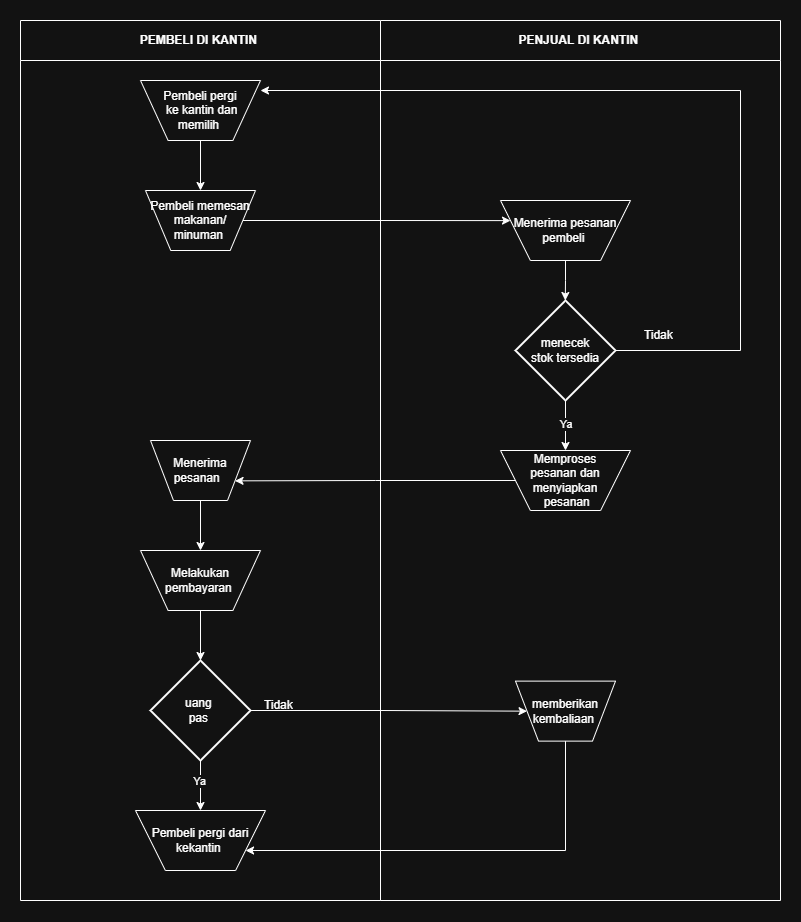

The diagram above was exported from draw.io. Its source (the exported page's mxGraphModel, read from the mxfile embedded in the PNG):
<mxGraphModel dx="1310" dy="752" grid="1" gridSize="10" guides="1" tooltips="1" connect="1" arrows="1" fold="1" page="1" pageScale="1" pageWidth="827" pageHeight="1169" math="0" shadow="0">
  <root>
    <mxCell id="0" />
    <mxCell id="1" parent="0" />
    <mxCell id="mHMeA1B-AckH3qYUM2iD-2" parent="1" style="swimlane;whiteSpace=wrap;html=1;startSize=40;" value="PEMBELI DI KANTIN&amp;nbsp;" vertex="1">
      <mxGeometry height="880" width="360" x="40" y="80" as="geometry" />
    </mxCell>
    <mxCell id="mHMeA1B-AckH3qYUM2iD-19" edge="1" parent="mHMeA1B-AckH3qYUM2iD-2" source="mHMeA1B-AckH3qYUM2iD-14" style="edgeStyle=orthogonalEdgeStyle;rounded=0;orthogonalLoop=1;jettySize=auto;html=1;exitX=0.5;exitY=1;exitDx=0;exitDy=0;" target="mHMeA1B-AckH3qYUM2iD-12">
      <mxGeometry relative="1" as="geometry" />
    </mxCell>
    <mxCell id="mHMeA1B-AckH3qYUM2iD-14" parent="mHMeA1B-AckH3qYUM2iD-2" style="verticalLabelPosition=middle;verticalAlign=middle;html=1;shape=trapezoid;perimeter=trapezoidPerimeter;whiteSpace=wrap;size=0.23;arcSize=10;flipV=1;labelPosition=center;align=center;" value="Pembeli pergi&lt;div&gt;&amp;nbsp;ke kantin dan memilih&amp;nbsp;&lt;/div&gt;" vertex="1">
      <mxGeometry height="60" width="120" x="120" y="60" as="geometry" />
    </mxCell>
    <mxCell id="mHMeA1B-AckH3qYUM2iD-20" edge="1" parent="mHMeA1B-AckH3qYUM2iD-2" source="mHMeA1B-AckH3qYUM2iD-12" style="edgeStyle=orthogonalEdgeStyle;rounded=0;orthogonalLoop=1;jettySize=auto;html=1;exitX=1;exitY=0.5;exitDx=0;exitDy=0;">
      <mxGeometry relative="1" as="geometry">
        <mxPoint x="490" y="200.1111111111111" as="targetPoint" />
      </mxGeometry>
    </mxCell>
    <mxCell id="mHMeA1B-AckH3qYUM2iD-12" parent="mHMeA1B-AckH3qYUM2iD-2" style="verticalLabelPosition=middle;verticalAlign=middle;html=1;shape=trapezoid;perimeter=trapezoidPerimeter;whiteSpace=wrap;size=0.23;arcSize=10;flipV=1;labelPosition=center;align=center;" value="Pembeli memesan makanan/&lt;div&gt;minuman&amp;nbsp;&lt;/div&gt;" vertex="1">
      <mxGeometry height="60" width="110" x="125" y="170" as="geometry" />
    </mxCell>
    <mxCell id="mHMeA1B-AckH3qYUM2iD-29" parent="mHMeA1B-AckH3qYUM2iD-2" style="verticalLabelPosition=middle;verticalAlign=middle;html=1;shape=trapezoid;perimeter=trapezoidPerimeter;whiteSpace=wrap;size=0.23;arcSize=10;flipV=1;labelPosition=center;align=center;" value="Menerima pesanan&amp;nbsp;&amp;nbsp;" vertex="1">
      <mxGeometry height="60" width="100" x="130" y="420.0011111111111" as="geometry" />
    </mxCell>
    <mxCell id="mHMeA1B-AckH3qYUM2iD-33" parent="mHMeA1B-AckH3qYUM2iD-2" style="verticalLabelPosition=middle;verticalAlign=middle;html=1;shape=trapezoid;perimeter=trapezoidPerimeter;whiteSpace=wrap;size=0.23;arcSize=10;flipV=1;labelPosition=center;align=center;" value="Melakukan pembayaran&amp;nbsp;" vertex="1">
      <mxGeometry height="60" width="120" x="120" y="530" as="geometry" />
    </mxCell>
    <mxCell id="mHMeA1B-AckH3qYUM2iD-32" edge="1" parent="mHMeA1B-AckH3qYUM2iD-2" source="mHMeA1B-AckH3qYUM2iD-29" style="edgeStyle=orthogonalEdgeStyle;rounded=0;orthogonalLoop=1;jettySize=auto;html=1;exitX=0.5;exitY=1;exitDx=0;exitDy=0;" target="mHMeA1B-AckH3qYUM2iD-33">
      <mxGeometry relative="1" as="geometry">
        <mxPoint x="179.8571428571429" y="470" as="targetPoint" />
      </mxGeometry>
    </mxCell>
    <mxCell id="mHMeA1B-AckH3qYUM2iD-38" parent="mHMeA1B-AckH3qYUM2iD-2" style="verticalLabelPosition=middle;verticalAlign=middle;html=1;shape=trapezoid;perimeter=trapezoidPerimeter;whiteSpace=wrap;size=0.23;arcSize=10;flipV=1;labelPosition=center;align=center;" value="Pembeli pergi dari kekantin&amp;nbsp;" vertex="1">
      <mxGeometry height="60" width="130" x="115" y="790" as="geometry" />
    </mxCell>
    <mxCell id="mHMeA1B-AckH3qYUM2iD-55" edge="1" parent="mHMeA1B-AckH3qYUM2iD-2" source="mHMeA1B-AckH3qYUM2iD-53" style="edgeStyle=orthogonalEdgeStyle;rounded=0;orthogonalLoop=1;jettySize=auto;html=1;exitX=0.5;exitY=1;exitDx=0;exitDy=0;exitPerimeter=0;entryX=0.5;entryY=0;entryDx=0;entryDy=0;" target="mHMeA1B-AckH3qYUM2iD-38">
      <mxGeometry relative="1" as="geometry" />
    </mxCell>
    <mxCell id="mHMeA1B-AckH3qYUM2iD-64" connectable="0" parent="mHMeA1B-AckH3qYUM2iD-55" style="edgeLabel;html=1;align=center;verticalAlign=middle;resizable=0;points=[];" value="Ya" vertex="1">
      <mxGeometry relative="1" x="-0.1699" y="-2" as="geometry">
        <mxPoint as="offset" />
      </mxGeometry>
    </mxCell>
    <mxCell id="mHMeA1B-AckH3qYUM2iD-53" parent="mHMeA1B-AckH3qYUM2iD-2" style="strokeWidth=2;html=1;shape=mxgraph.flowchart.decision;whiteSpace=wrap;" value="uang&amp;nbsp;&lt;div&gt;pas&amp;nbsp;&lt;/div&gt;" vertex="1">
      <mxGeometry height="100" width="100" x="130" y="640" as="geometry" />
    </mxCell>
    <mxCell id="mHMeA1B-AckH3qYUM2iD-54" edge="1" parent="mHMeA1B-AckH3qYUM2iD-2" source="mHMeA1B-AckH3qYUM2iD-33" style="edgeStyle=orthogonalEdgeStyle;rounded=0;orthogonalLoop=1;jettySize=auto;html=1;exitX=0.5;exitY=1;exitDx=0;exitDy=0;entryX=0.5;entryY=0;entryDx=0;entryDy=0;entryPerimeter=0;" target="mHMeA1B-AckH3qYUM2iD-53">
      <mxGeometry relative="1" as="geometry" />
    </mxCell>
    <mxCell id="mHMeA1B-AckH3qYUM2iD-59" parent="mHMeA1B-AckH3qYUM2iD-2" style="text;html=1;whiteSpace=wrap;strokeColor=none;fillColor=none;align=center;verticalAlign=middle;rounded=0;" value="Tidak&amp;nbsp;" vertex="1">
      <mxGeometry height="30" width="60" x="230" y="670" as="geometry" />
    </mxCell>
    <mxCell id="mHMeA1B-AckH3qYUM2iD-3" parent="1" style="swimlane;whiteSpace=wrap;html=1;startSize=40;" value="PENJUAL DI KANTIN&amp;nbsp;" vertex="1">
      <mxGeometry height="880" width="400" x="400" y="80" as="geometry" />
    </mxCell>
    <mxCell id="mHMeA1B-AckH3qYUM2iD-22" edge="1" parent="mHMeA1B-AckH3qYUM2iD-3" source="mHMeA1B-AckH3qYUM2iD-13" style="edgeStyle=orthogonalEdgeStyle;rounded=0;orthogonalLoop=1;jettySize=auto;html=1;exitX=0.5;exitY=1;exitDx=0;exitDy=0;">
      <mxGeometry relative="1" as="geometry">
        <mxPoint x="184.77777777777783" y="280" as="targetPoint" />
      </mxGeometry>
    </mxCell>
    <mxCell id="mHMeA1B-AckH3qYUM2iD-13" parent="mHMeA1B-AckH3qYUM2iD-3" style="verticalLabelPosition=middle;verticalAlign=middle;html=1;shape=trapezoid;perimeter=trapezoidPerimeter;whiteSpace=wrap;size=0.23;arcSize=10;flipV=1;labelPosition=center;align=center;" value="Menerima pesanan pembeli&amp;nbsp;" vertex="1">
      <mxGeometry height="60" width="130" x="120" y="180" as="geometry" />
    </mxCell>
    <mxCell id="mHMeA1B-AckH3qYUM2iD-26" parent="mHMeA1B-AckH3qYUM2iD-3" style="verticalLabelPosition=middle;verticalAlign=middle;html=1;shape=trapezoid;perimeter=trapezoidPerimeter;whiteSpace=wrap;size=0.23;arcSize=10;flipV=1;labelPosition=center;align=center;" value="Memproses&lt;div&gt;&amp;nbsp;pesanan dan&amp;nbsp;&lt;/div&gt;&lt;div&gt;menyiapkan&lt;/div&gt;&lt;div&gt;&amp;nbsp;pesanan&lt;/div&gt;" vertex="1">
      <mxGeometry height="60" width="130" x="120" y="430" as="geometry" />
    </mxCell>
    <mxCell id="mHMeA1B-AckH3qYUM2iD-40" edge="1" parent="mHMeA1B-AckH3qYUM2iD-3" source="mHMeA1B-AckH3qYUM2iD-39" style="edgeStyle=orthogonalEdgeStyle;rounded=0;orthogonalLoop=1;jettySize=auto;html=1;exitX=0.5;exitY=1;exitDx=0;exitDy=0;exitPerimeter=0;entryX=0.5;entryY=0;entryDx=0;entryDy=0;" target="mHMeA1B-AckH3qYUM2iD-26">
      <mxGeometry relative="1" as="geometry" />
    </mxCell>
    <mxCell id="mHMeA1B-AckH3qYUM2iD-48" connectable="0" parent="mHMeA1B-AckH3qYUM2iD-40" style="edgeLabel;html=1;align=center;verticalAlign=middle;resizable=0;points=[];" value="Ya&amp;nbsp;" vertex="1">
      <mxGeometry relative="1" x="-0.0596" y="1" as="geometry">
        <mxPoint as="offset" />
      </mxGeometry>
    </mxCell>
    <mxCell id="mHMeA1B-AckH3qYUM2iD-39" parent="mHMeA1B-AckH3qYUM2iD-3" style="strokeWidth=2;html=1;shape=mxgraph.flowchart.decision;whiteSpace=wrap;" value="menecek&lt;div&gt;&amp;nbsp;stok tersedia&amp;nbsp;&lt;/div&gt;" vertex="1">
      <mxGeometry height="100" width="100" x="135" y="280" as="geometry" />
    </mxCell>
    <mxCell id="mHMeA1B-AckH3qYUM2iD-43" parent="mHMeA1B-AckH3qYUM2iD-3" style="text;html=1;whiteSpace=wrap;strokeColor=none;fillColor=none;align=center;verticalAlign=middle;rounded=0;" value="Tidak&amp;nbsp;" vertex="1">
      <mxGeometry height="30" width="60" x="250" y="300" as="geometry" />
    </mxCell>
    <mxCell id="mHMeA1B-AckH3qYUM2iD-57" parent="mHMeA1B-AckH3qYUM2iD-3" style="verticalLabelPosition=middle;verticalAlign=middle;html=1;shape=trapezoid;perimeter=trapezoidPerimeter;whiteSpace=wrap;size=0.23;arcSize=10;flipV=1;labelPosition=center;align=center;" value="memberikan kembaliaan&amp;nbsp;" vertex="1">
      <mxGeometry height="60" width="100" x="135.00000000000023" y="660.6153846153845" as="geometry" />
    </mxCell>
    <mxCell id="mHMeA1B-AckH3qYUM2iD-36" edge="1" parent="1" source="mHMeA1B-AckH3qYUM2iD-26" style="edgeStyle=orthogonalEdgeStyle;rounded=0;orthogonalLoop=1;jettySize=auto;html=1;exitX=0;exitY=0.5;exitDx=0;exitDy=0;entryX=1;entryY=0.75;entryDx=0;entryDy=0;" target="mHMeA1B-AckH3qYUM2iD-29">
      <mxGeometry relative="1" as="geometry" />
    </mxCell>
    <mxCell id="mHMeA1B-AckH3qYUM2iD-42" edge="1" parent="1" source="mHMeA1B-AckH3qYUM2iD-39" style="edgeStyle=orthogonalEdgeStyle;rounded=0;orthogonalLoop=1;jettySize=auto;html=1;exitX=1;exitY=0.5;exitDx=0;exitDy=0;exitPerimeter=0;">
      <mxGeometry relative="1" as="geometry">
        <Array as="points">
          <mxPoint x="760" y="410" />
          <mxPoint x="760" y="150" />
        </Array>
        <mxPoint x="280" y="150" as="targetPoint" />
      </mxGeometry>
    </mxCell>
    <mxCell id="mHMeA1B-AckH3qYUM2iD-56" edge="1" parent="1" source="mHMeA1B-AckH3qYUM2iD-53" style="edgeStyle=orthogonalEdgeStyle;rounded=0;orthogonalLoop=1;jettySize=auto;html=1;exitX=1;exitY=0.5;exitDx=0;exitDy=0;exitPerimeter=0;" target="mHMeA1B-AckH3qYUM2iD-57">
      <mxGeometry relative="1" as="geometry">
        <mxPoint x="520.0000000000002" y="770.6153846153845" as="targetPoint" />
      </mxGeometry>
    </mxCell>
    <mxCell id="mHMeA1B-AckH3qYUM2iD-58" edge="1" parent="1" source="mHMeA1B-AckH3qYUM2iD-57" style="edgeStyle=orthogonalEdgeStyle;rounded=0;orthogonalLoop=1;jettySize=auto;html=1;exitX=0.5;exitY=1;exitDx=0;exitDy=0;" target="mHMeA1B-AckH3qYUM2iD-38">
      <mxGeometry relative="1" as="geometry">
        <Array as="points">
          <mxPoint x="585" y="910" />
        </Array>
      </mxGeometry>
    </mxCell>
  </root>
</mxGraphModel>